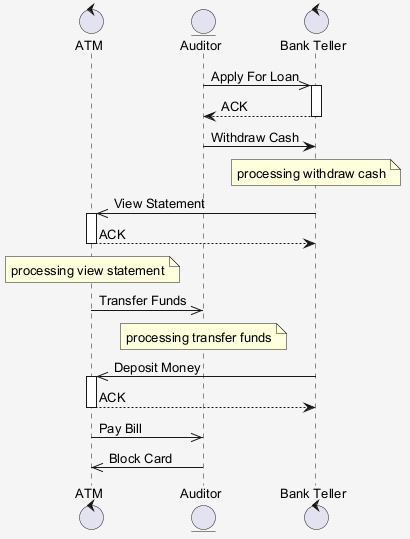

The diagram above was rendered by PlantUML. Its source (embedded in the PNG):
@startuml
skinparam shadowing false
skinparam backgroundColor #F5F5F5
skinparam defaultFontSize 13
control "ATM" as A
entity "Auditor" as A2
control "Bank Teller" as BT
A2 ->> BT : Apply For Loan
activate BT
BT --> A2 : ACK
deactivate BT
A2 -> BT : Withdraw Cash
note over BT : processing withdraw cash
BT ->> A : View Statement
activate A
A --> BT : ACK
deactivate A
note over A : processing view statement
A ->> A2 : Transfer Funds
note over A2 : processing transfer funds
BT ->> A : Deposit Money
activate A
A --> BT : ACK
deactivate A
A ->> A2 : Pay Bill
A2 ->> A : Block Card
@enduml